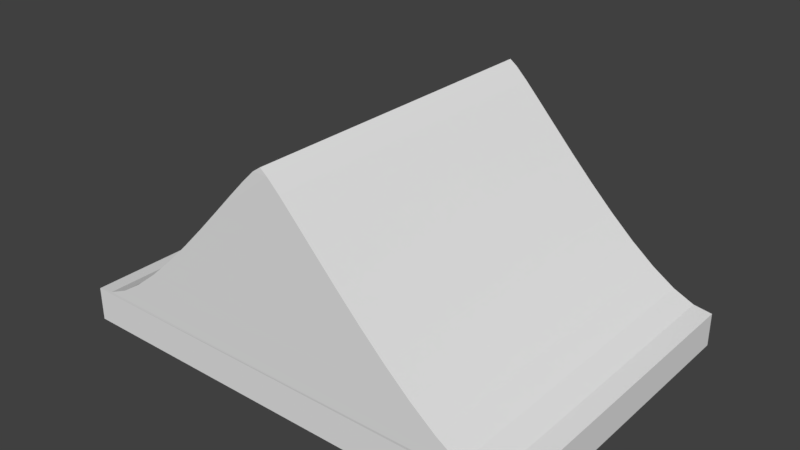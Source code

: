 # Source: roof.blend  (saved by Blender 2.77.0; exported with 4.5.12 LTS)
import bpy
from mathutils import Matrix  # noqa: F401  (used for matrix-valued properties, if any)

bpy.ops.wm.read_factory_settings(use_empty=True)
scene = bpy.context.scene
scene.name = 'Scene'

# ---- collections
col_collection_2 = bpy.data.collections.new('Collection 2'); scene.collection.children.link(col_collection_2)

# ---- world
world_world = bpy.data.worlds.new('World'); scene.world = world_world
world_world.color = (0.05088, 0.05088, 0.05088)
world_world.use_sun_shadow = False
world_world.sun_shadow_jitter_overblur = 0.0
world_world.cycles.sampling_method = 'MANUAL'

# ---- meshes
me_mesh_003 = bpy.data.meshes.new('Mesh.003')
me_mesh_003.from_pydata([(-3.526, 5.389, 3.137), (-3.133, 5.389, 2.751), (-2.616, 5.389, 2.203), (-1.998, 5.39, 1.536), (-1.301, 5.39, 0.7914), (-0.5479, 5.39, 0.01292), (0.2388, 5.39, -0.7572), (1.036, 5.39, -1.477), (1.822, 5.389, -2.102), (2.573, 5.389, -2.592), (3.267, 5.389, -2.904), (-11.43, -5.388, -4.107), (-11.43, -5.388, -2.994), (-11.43, 5.388, -4.107), (-11.43, 5.388, -2.994), (3.882, -5.388, -4.107), (3.882, -5.388, -2.994), (3.882, 5.388, -4.107), (3.882, 5.388, -2.994), (-3.773, 5.388, -2.994), (-3.773, 5.388, -4.107), (-3.773, -5.388, -2.994), (-3.773, -5.388, -4.107), (-3.773, 5.388, 3.318), (-3.773, -5.388, 3.318), (-3.526, -5.401, 3.137), (-3.133, -5.401, 2.751), (-2.616, -5.4, 2.203), (-1.998, -5.4, 1.536), (-1.301, -5.4, 0.7914), (-0.5479, -5.4, 0.01292), (0.2388, -5.4, -0.7572), (1.036, -5.4, -1.477), (1.822, -5.4, -2.102), (2.573, -5.4, -2.592), (3.267, -5.401, -2.904), (-4.034, -5.392, 3.137), (-4.427, -5.392, 2.751), (-4.944, -5.393, 2.203), (-5.563, -5.393, 1.536), (-6.26, -5.393, 0.7914), (-7.013, -5.393, 0.01292), (-7.8, -5.393, -0.7572), (-8.597, -5.393, -1.477), (-9.383, -5.393, -2.102), (-10.13, -5.392, -2.592), (-10.83, -5.392, -2.904), (-4.034, 5.397, 3.137), (-4.427, 5.397, 2.751), (-4.944, 5.396, 2.203), (-5.563, 5.396, 1.536), (-6.26, 5.396, 0.7914), (-7.013, 5.396, 0.01292), (-7.8, 5.396, -0.7572), (-8.597, 5.396, -1.477), (-9.383, 5.396, -2.102), (-10.13, 5.397, -2.592), (-10.83, 5.397, -2.904)], [], [(12, 14, 13, 11), (18, 16, 15, 17), (0, 23, 47, 48, 49, 50, 51, 52, 53, 54, 55, 56, 57, 14, 19, 18, 10, 9, 8, 7, 6, 5, 4, 3, 2, 1), (14, 19, 18, 17, 20, 13), (11, 13, 20, 17, 15, 22), (21, 16, 35, 34, 33, 32, 31, 30, 29, 28, 27, 26, 25, 24, 36, 37, 38, 39, 40, 41, 42, 43, 44, 45, 46, 12), (46, 12, 14, 57), (46, 57, 56, 45), (45, 56, 55, 44), (44, 55, 54, 43), (43, 54, 53, 42), (42, 53, 52, 41), (41, 52, 51, 40), (40, 51, 50, 39), (39, 50, 49, 38), (38, 49, 48, 37), (37, 48, 47, 36), (47, 36, 24, 23), (0, 23, 24, 25), (1, 0, 25, 26), (2, 1, 26, 27), (3, 2, 27, 28), (4, 3, 28, 29), (5, 4, 29, 30), (6, 5, 30, 31), (7, 6, 31, 32), (8, 7, 32, 33), (9, 8, 33, 34), (10, 9, 34, 35), (35, 10, 18, 16), (16, 18, 19, 14, 12, 21), (16, 21, 12, 11, 22, 15)])
me_mesh_003.use_remesh_preserve_volume = False
me_mesh_003.use_remesh_preserve_attributes = False
me_mesh_003.use_mirror_vertex_groups = False
me_mesh_003.update()

# ---- objects
ob_beziercurve = bpy.data.objects.new('BezierCurve', me_mesh_003)

# ---- transforms, parenting, visibility, modifiers, constraints
ob_beziercurve.location = (3.773, 0.0, 3.55)
ob_beziercurve.lineart.crease_threshold = 0.0

# ---- collection membership
col_collection_2.objects.link(ob_beziercurve)

# ---- scene / render settings (as saved in the file)
scene.frame_start = 1; scene.frame_end = 250; scene.frame_set(1)
scene.render.engine = 'BLENDER_EEVEE_NEXT'
scene.render.resolution_percentage = 50
scene.render.dither_intensity = 0.0
scene.cycles.use_denoising = False
scene.cycles.samples = 128
scene.cycles.sampling_pattern = 'TABULATED_SOBOL'
scene.cycles.light_sampling_threshold = 0.0
scene.cycles.use_adaptive_sampling = False
scene.cycles.use_light_tree = False
scene.cycles.blur_glossy = 0.0
scene.cycles.sample_clamp_indirect = 0.0
scene.view_settings.view_transform = 'Standard'
bpy.context.view_layer.update()

# ---- added for rendering (the .blend has no active camera and no usable light): camera, sun
cam_auto = bpy.data.cameras.new('AutoCamera')
cam_auto.lens = 50.0
cam_auto.sensor_width = 36.0
cam_auto.clip_end = 1000.0
ob_auto_camera = bpy.data.objects.new('AutoCamera', cam_auto)
scene.collection.objects.link(ob_auto_camera)
ob_auto_camera.location = (18.6446, -22.3755, 18.0715)
ob_auto_camera.rotation_euler = (1.09748, -7.21219e-08, 0.694738)
scene.camera = ob_auto_camera
light_auto_sun = bpy.data.lights.new('AutoSun', 'SUN')
light_auto_sun.energy = 3.0
light_auto_sun.angle = 0.0523599
ob_auto_sun = bpy.data.objects.new('AutoSun', light_auto_sun)
scene.collection.objects.link(ob_auto_sun)
ob_auto_sun.rotation_euler = (0.872665, 0.174533, 0.523599)
bpy.context.view_layer.update()
